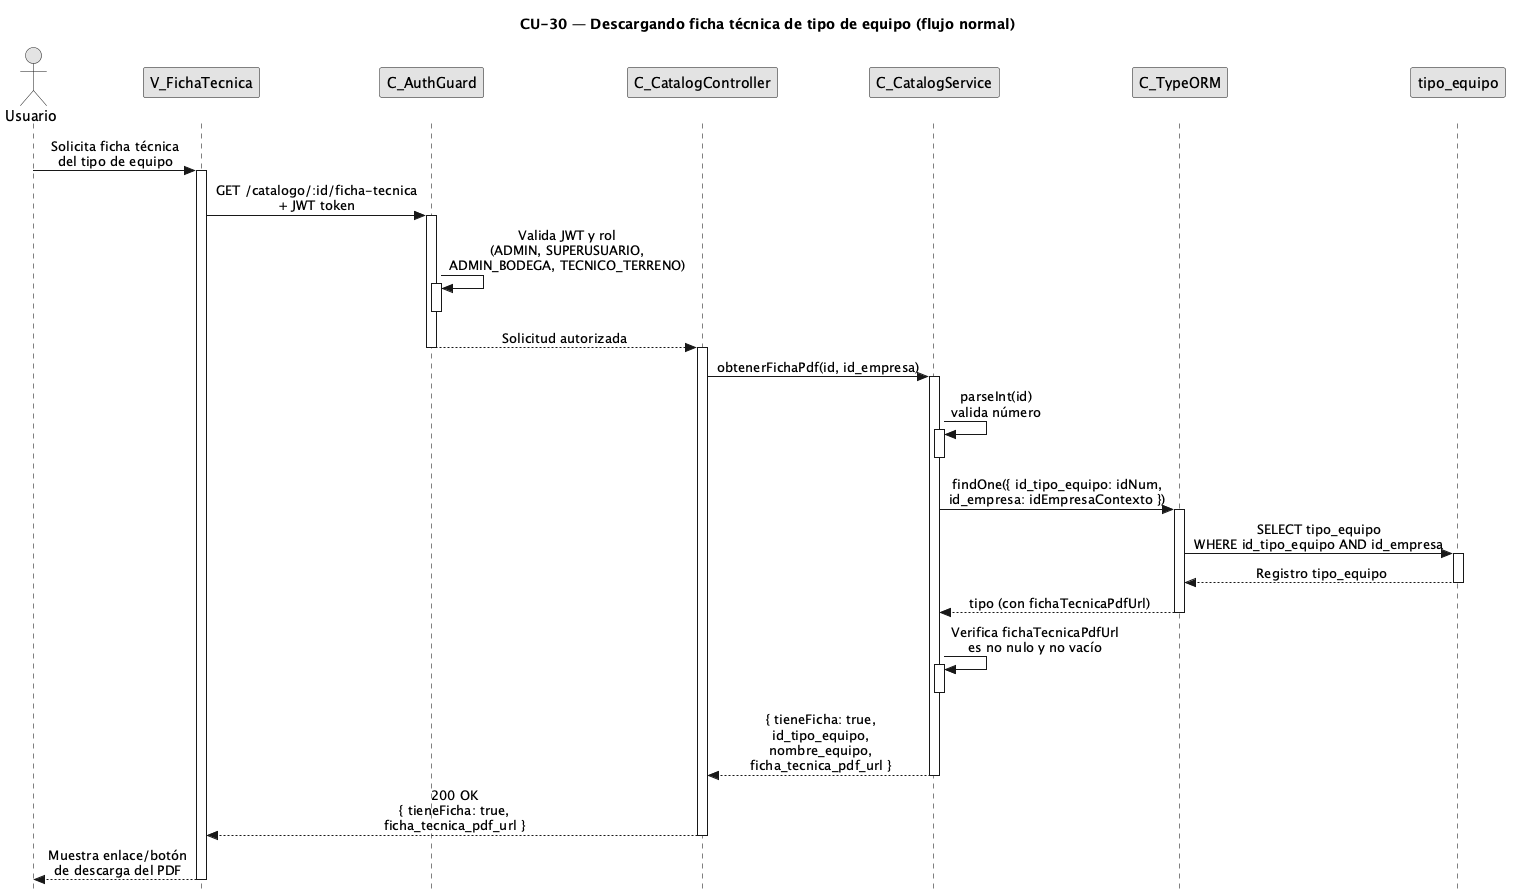

The diagram above was rendered by PlantUML. Its source (embedded in the PNG):
@startuml CU30-normal
title CU-30 — Descargando ficha técnica de tipo de equipo (flujo normal)

skinparam style strictuml
skinparam monochrome true
skinparam shadowing false
skinparam sequenceMessageAlign center
<style>
sequenceDiagram {
  participant {
    margin 25
  }
  actor {
    margin 20
  }
}
</style>
skinparam sequence {
  MessageAlign center
  LifeLineBorderColor black
}
hide footbox

actor "Usuario" as user
participant "V_FichaTecnica" as view
participant "C_AuthGuard" as guard
participant "C_CatalogController" as ctrl
participant "C_CatalogService" as svc
participant "C_TypeORM" as orm
participant "tipo_equipo" as ent

user -> view : Solicita ficha técnica\ndel tipo de equipo
activate view

view -> guard : GET /catalogo/:id/ficha-tecnica\n+ JWT token
activate guard

guard -> guard : Valida JWT y rol\n(ADMIN, SUPERUSUARIO,\nADMIN_BODEGA, TECNICO_TERRENO)
activate guard
deactivate guard

guard --> ctrl : Solicitud autorizada
deactivate guard
activate ctrl

ctrl -> svc : obtenerFichaPdf(id, id_empresa)
activate svc

svc -> svc : parseInt(id)\nvalida número
activate svc
deactivate svc

svc -> orm : findOne({ id_tipo_equipo: idNum,\nid_empresa: idEmpresaContexto })
activate orm

orm -> ent : SELECT tipo_equipo\nWHERE id_tipo_equipo AND id_empresa
activate ent
ent --> orm : Registro tipo_equipo
deactivate ent

orm --> svc : tipo (con fichaTecnicaPdfUrl)
deactivate orm

svc -> svc : Verifica fichaTecnicaPdfUrl\nes no nulo y no vacío
activate svc
deactivate svc

svc --> ctrl : { tieneFicha: true,\nid_tipo_equipo,\nnombre_equipo,\nficha_tecnica_pdf_url }
deactivate svc

ctrl --> view : 200 OK\n{ tieneFicha: true,\nficha_tecnica_pdf_url }
deactivate ctrl

view --> user : Muestra enlace/botón\nde descarga del PDF
deactivate view

@enduml